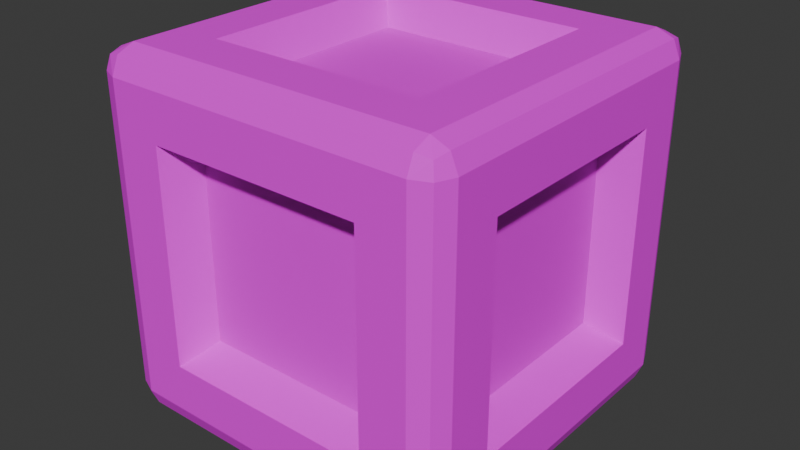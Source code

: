 # Source: Box.blend  (saved by Blender 4.2.66; exported with 4.5.12 LTS)
import bpy
from mathutils import Matrix  # noqa: F401  (used for matrix-valued properties, if any)

bpy.ops.wm.read_factory_settings(use_empty=True)
scene = bpy.context.scene
scene.name = 'Scene'

# ---- images (referenced by path relative to the original .blend; pixels are not part of the script)
import os
ASSET_DIR = os.environ.get("B2B_ASSET_DIR", "")  # directory of the original .blend (textures are referenced by path, not embedded)
HERE = os.path.dirname(os.path.abspath(__file__))  # packed textures are extracted next to this script under _unpacked/

def load_image(name, relpath, width, height, colorspace="sRGB"):
    """Load a texture the original file referenced (path relative to the .blend, or extracted next to this script)."""
    p = next((c for c in (os.path.join(HERE, relpath), os.path.join(ASSET_DIR, relpath)) if relpath and os.path.exists(c)), "")
    if p:
        img = bpy.data.images.load(p, check_existing=True)
        img.name = name
    else:  # same state as the original file: an image datablock whose file is absent (Cycles renders it pink)
        img = bpy.data.images.new(name, width, height)
        img.source = "FILE"
        img.filepath = "//" + (relpath or name)
    img.colorspace_settings.name = colorspace
    return img
img_box = load_image('Box', 'Box.png', 1024, 1024, 'sRGB')

# ---- materials (node trees are filled in below, after node groups)
mat_body = bpy.data.materials.new('Body')

# ---- material node trees
mat_body.use_nodes = True; mat_body.node_tree.nodes.clear()
_N = mat_body.node_tree.nodes; _L = mat_body.node_tree.links
n0 = _N.new('ShaderNodeBsdfPrincipled'); n0.name = 'Principled BSDF'; n0.location = (10, 300)
n1 = _N.new('ShaderNodeOutputMaterial'); n1.name = 'Material Output'; n1.location = (300, 300)
n2 = _N.new('ShaderNodeTexImage'); n2.name = 'Image Texture'; n2.location = (-280, 275)
n2.image = img_box
_L.new(n0.outputs[0], n1.inputs[0])
_L.new(n2.outputs[0], n0.inputs[0])
n1.is_active_output = True

# ---- world
world_world = bpy.data.worlds.new('World'); scene.world = world_world
world_world.use_nodes = True; world_world.node_tree.nodes.clear()
_N = world_world.node_tree.nodes; _L = world_world.node_tree.links
n0 = _N.new('ShaderNodeOutputWorld'); n0.name = 'World Output'; n0.location = (300, 300)
n1 = _N.new('ShaderNodeBackground'); n1.name = 'Background'; n1.location = (10, 300)
n1.inputs[0].default_value = (0.05088, 0.05088, 0.05088, 1.0)
_L.new(n1.outputs[0], n0.inputs[0])
n0.is_active_output = True
world_world.color = (0.05088, 0.05088, 0.05088)
world_world.sun_shadow_jitter_overblur = 0.0

# ---- meshes
me_cube = bpy.data.meshes.new('Cube')
me_cube.from_pydata([(0.9, 0.54, 0.56), (0.9, 0.18, 0.56), (0.9, -0.18, 0.56), (0.9, -0.54, 0.56), (0.9, 0.54, 0.92), (0.9, 0.18, 0.92), (0.9, -0.18, 0.92), (0.9, -0.54, 0.92), (0.9, 0.54, 1.28), (0.9, 0.18, 1.28), (0.9, -0.18, 1.28), (0.9, -0.54, 1.28), (0.9, 0.54, 1.64), (0.9, 0.18, 1.64), (0.9, -0.18, 1.64), (0.9, -0.54, 1.64), (-0.9, -0.54, 0.56), (-0.9, -0.18, 0.56), (-0.9, 0.18, 0.56), (-0.9, 0.54, 0.56), (-0.9, -0.54, 0.92), (-0.9, -0.18, 0.92), (-0.9, 0.18, 0.92), (-0.9, 0.54, 0.92), (-0.9, -0.54, 1.28), (-0.9, -0.18, 1.28), (-0.9, 0.18, 1.28), (-0.9, 0.54, 1.28), (-0.9, -0.54, 1.64), (-0.9, -0.18, 1.64), (-0.9, 0.18, 1.64), (-0.9, 0.54, 1.64), (0.54, -0.9, 0.56), (0.18, -0.9, 0.56), (-0.18, -0.9, 0.56), (-0.54, -0.9, 0.56), (0.54, -0.9, 0.92), (0.18, -0.9, 0.92), (-0.18, -0.9, 0.92), (-0.54, -0.9, 0.92), (0.54, -0.9, 1.28), (0.18, -0.9, 1.28), (-0.18, -0.9, 1.28), (-0.54, -0.9, 1.28), (0.54, -0.9, 1.64), (0.18, -0.9, 1.64), (-0.18, -0.9, 1.64), (-0.54, -0.9, 1.64), (-0.54, 0.9, 0.56), (-0.18, 0.9, 0.56), (0.18, 0.9, 0.56), (0.54, 0.9, 0.56), (-0.54, 0.9, 0.92), (-0.18, 0.9, 0.92), (0.18, 0.9, 0.92), (0.54, 0.9, 0.92), (-0.54, 0.9, 1.28), (-0.18, 0.9, 1.28), (0.18, 0.9, 1.28), (0.54, 0.9, 1.28), (-0.54, 0.9, 1.64), (-0.18, 0.9, 1.64), (0.18, 0.9, 1.64), (0.54, 0.9, 1.64), (-0.54, 0.54, 2.0), (-0.18, 0.54, 2.0), (0.18, 0.54, 2.0), (0.54, 0.54, 2.0), (-0.54, 0.18, 2.0), (-0.18, 0.18, 2.0), (0.18, 0.18, 2.0), (0.54, 0.18, 2.0), (-0.54, -0.18, 2.0), (-0.18, -0.18, 2.0), (0.18, -0.18, 2.0), (0.54, -0.18, 2.0), (-0.54, -0.54, 2.0), (-0.18, -0.54, 2.0), (0.18, -0.54, 2.0), (0.54, -0.54, 2.0), (0.54, 0.54, 0.2), (0.18, 0.54, 0.2), (-0.18, 0.54, 0.2), (-0.54, 0.54, 0.2), (0.54, 0.18, 0.2), (0.18, 0.18, 0.2), (-0.18, 0.18, 0.2), (-0.54, 0.18, 0.2), (0.54, -0.18, 0.2), (0.18, -0.18, 0.2), (-0.18, -0.18, 0.2), (-0.54, -0.18, 0.2), (0.54, -0.54, 0.2), (0.18, -0.54, 0.2), (-0.18, -0.54, 0.2), (-0.54, -0.54, 0.2), (-0.66, -1.1, 0.44), (-0.66, -1.1, 0.88), (-0.66, -1.1, 1.32), (-0.66, -1.1, 1.76), (1.1, -0.66, 0.44), (1.1, -0.66, 0.88), (1.1, -0.66, 1.32), (1.1, -0.66, 1.76), (0.66, 1.1, 0.44), (0.66, 1.1, 0.88), (0.66, 1.1, 1.32), (0.66, 1.1, 1.76), (-1.1, 0.66, 0.44), (-1.1, 0.66, 0.88), (-1.1, 0.66, 1.32), (-1.1, 0.66, 1.76), (1.1, 0.66, 0.44), (1.1, 0.22, 0.44), (1.1, -0.22, 0.44), (1.1, 0.66, 0.88), (1.1, 0.66, 1.32), (1.1, 0.66, 1.76), (1.1, 0.22, 1.76), (1.1, -0.22, 1.76), (-1.1, -0.66, 0.44), (-1.1, -0.22, 0.44), (-1.1, 0.22, 0.44), (-1.1, -0.66, 0.88), (-1.1, -0.66, 1.32), (-1.1, -0.66, 1.76), (-1.1, -0.22, 1.76), (-1.1, 0.22, 1.76), (0.66, 0.66, 2.2), (0.66, 0.22, 2.2), (0.66, -0.22, 2.2), (0.66, -0.66, 2.2), (-0.66, 0.66, 0.0), (-0.66, 0.22, 0.0), (-0.66, -0.22, 0.0), (-0.66, -0.66, 0.0), (0.66, -1.1, 0.44), (0.22, -1.1, 0.44), (-0.22, -1.1, 0.44), (0.66, -1.1, 0.88), (0.66, -1.1, 1.32), (0.66, -1.1, 1.76), (0.22, -1.1, 1.76), (-0.22, -1.1, 1.76), (-0.66, 1.1, 0.44), (-0.22, 1.1, 0.44), (0.22, 1.1, 0.44), (-0.66, 1.1, 0.88), (-0.66, 1.1, 1.32), (-0.66, 1.1, 1.76), (-0.22, 1.1, 1.76), (0.22, 1.1, 1.76), (-0.66, 0.66, 2.2), (-0.22, 0.66, 2.2), (0.22, 0.66, 2.2), (-0.66, 0.22, 2.2), (-0.66, -0.22, 2.2), (-0.66, -0.66, 2.2), (-0.22, -0.66, 2.2), (0.22, -0.66, 2.2), (0.66, 0.66, 0.0), (0.22, 0.66, 0.0), (-0.22, 0.66, 0.0), (0.66, 0.22, 0.0), (0.66, -0.22, 0.0), (0.66, -0.66, 0.0), (0.22, -0.66, 0.0), (-0.22, -0.66, 0.0), (-1.1, -0.66, 0.15), (-0.95, -0.66, 0.0), (-1.056, -0.66, 0.04393), (-0.95, -0.95, 0.0), (-0.95, -1.1, 0.15), (-1.1, -0.95, 0.15), (-0.95, -1.056, 0.04393), (-1.037, -1.037, 0.0634), (-1.056, -1.056, 0.15), (-1.056, -0.95, 0.04393), (-1.1, -0.95, 1.76), (-0.95, -1.1, 1.76), (-1.056, -1.056, 1.76), (-1.1, -0.95, 2.05), (-0.95, -1.1, 2.05), (-0.95, -0.95, 2.2), (-1.056, -1.056, 2.05), (-1.037, -1.037, 2.137), (-0.95, -1.056, 2.156), (-1.056, -0.95, 2.156), (-1.1, 0.66, 2.05), (-0.95, 0.66, 2.2), (-1.056, 0.66, 2.156), (-0.95, 0.95, 2.2), (-0.95, 1.1, 2.05), (-1.1, 0.95, 2.05), (-0.95, 1.056, 2.156), (-1.037, 1.037, 2.137), (-1.056, 1.056, 2.05), (-1.056, 0.95, 2.156), (-1.1, 0.95, 0.44), (-0.95, 1.1, 0.44), (-1.056, 1.056, 0.44), (-1.1, 0.95, 0.15), (-0.95, 1.1, 0.15), (-0.95, 0.95, 0.0), (-1.056, 1.056, 0.15), (-1.037, 1.037, 0.0634), (-0.95, 1.056, 0.04393), (-1.056, 0.95, 0.04393), (-0.66, 1.1, 0.15), (-0.66, 0.95, 0.0), (-0.66, 1.056, 0.04393), (0.66, 1.1, 2.05), (0.66, 0.95, 2.2), (0.66, 1.056, 2.156), (0.95, 0.95, 2.2), (1.1, 0.95, 2.05), (0.95, 1.1, 2.05), (1.056, 0.95, 2.156), (1.037, 1.037, 2.137), (1.056, 1.056, 2.05), (0.95, 1.056, 2.156), (0.95, 1.1, 0.44), (1.1, 0.95, 0.44), (1.056, 1.056, 0.44), (0.95, 1.1, 0.15), (1.1, 0.95, 0.15), (0.95, 0.95, 0.0), (1.056, 1.056, 0.15), (1.037, 1.037, 0.0634), (1.056, 0.95, 0.04393), (0.95, 1.056, 0.04393), (1.1, 0.66, 0.15), (0.95, 0.66, 0.0), (1.056, 0.66, 0.04393), (1.1, -0.66, 2.05), (0.95, -0.66, 2.2), (1.056, -0.66, 2.156), (0.95, -0.95, 2.2), (0.95, -1.1, 2.05), (1.1, -0.95, 2.05), (0.95, -1.056, 2.156), (1.037, -1.037, 2.137), (1.056, -1.056, 2.05), (1.056, -0.95, 2.156), (1.1, -0.95, 0.44), (0.95, -1.1, 0.44), (1.056, -1.056, 0.44), (1.1, -0.95, 0.15), (0.95, -1.1, 0.15), (0.95, -0.95, 0.0), (1.056, -1.056, 0.15), (1.037, -1.037, 0.0634), (0.95, -1.056, 0.04393), (1.056, -0.95, 0.04393), (0.66, -1.1, 0.15), (0.66, -0.95, 0.0), (0.66, -1.056, 0.04393), (-0.66, -1.1, 2.05), (-0.66, -0.95, 2.2), (-0.66, -1.056, 2.156), (-0.95, -1.1, 0.44), (-1.1, -0.95, 0.44), (-1.056, -1.056, 0.44), (-0.95, -1.1, 0.88), (-1.1, -0.95, 0.88), (-1.056, -1.056, 0.88), (-0.95, -1.1, 1.32), (-1.1, -0.95, 1.32), (-1.056, -1.056, 1.32), (-0.95, 1.1, 1.76), (-1.1, 0.95, 1.76), (-1.056, 1.056, 1.76), (-0.95, 1.1, 1.32), (-1.1, 0.95, 1.32), (-1.056, 1.056, 1.32), (-0.95, 1.1, 0.88), (-1.1, 0.95, 0.88), (-1.056, 1.056, 0.88), (1.1, 0.95, 1.76), (0.95, 1.1, 1.76), (1.056, 1.056, 1.76), (1.1, 0.95, 1.32), (0.95, 1.1, 1.32), (1.056, 1.056, 1.32), (1.1, 0.95, 0.88), (0.95, 1.1, 0.88), (1.056, 1.056, 0.88), (0.95, -1.1, 1.76), (1.1, -0.95, 1.76), (1.056, -1.056, 1.76), (0.95, -1.1, 1.32), (1.1, -0.95, 1.32), (1.056, -1.056, 1.32), (0.95, -1.1, 0.88), (1.1, -0.95, 0.88), (1.056, -1.056, 0.88), (-0.95, 0.66, 0.0), (-1.1, 0.66, 0.15), (-1.056, 0.66, 0.04393), (-0.95, 0.22, 0.0), (-1.1, 0.22, 0.15), (-1.056, 0.22, 0.04393), (-0.95, -0.22, 0.0), (-1.1, -0.22, 0.15), (-1.056, -0.22, 0.04393), (-0.95, -0.66, 2.2), (-1.1, -0.66, 2.05), (-1.056, -0.66, 2.156), (-0.95, -0.22, 2.2), (-1.1, -0.22, 2.05), (-1.056, -0.22, 2.156), (-0.95, 0.22, 2.2), (-1.1, 0.22, 2.05), (-1.056, 0.22, 2.156), (0.95, -0.66, 0.0), (1.1, -0.66, 0.15), (1.056, -0.66, 0.04393), (0.95, -0.22, 0.0), (1.1, -0.22, 0.15), (1.056, -0.22, 0.04393), (0.95, 0.22, 0.0), (1.1, 0.22, 0.15), (1.056, 0.22, 0.04393), (0.95, 0.66, 2.2), (1.1, 0.66, 2.05), (1.056, 0.66, 2.156), (0.95, 0.22, 2.2), (1.1, 0.22, 2.05), (1.056, 0.22, 2.156), (0.95, -0.22, 2.2), (1.1, -0.22, 2.05), (1.056, -0.22, 2.156), (0.66, 0.95, 0.0), (0.66, 1.1, 0.15), (0.66, 1.056, 0.04393), (0.22, 0.95, 0.0), (0.22, 1.1, 0.15), (0.22, 1.056, 0.04393), (-0.22, 0.95, 0.0), (-0.22, 1.1, 0.15), (-0.22, 1.056, 0.04393), (-0.66, 0.95, 2.2), (-0.66, 1.1, 2.05), (-0.66, 1.056, 2.156), (-0.22, 0.95, 2.2), (-0.22, 1.1, 2.05), (-0.22, 1.056, 2.156), (0.22, 0.95, 2.2), (0.22, 1.1, 2.05), (0.22, 1.056, 2.156), (-0.66, -0.95, 0.0), (-0.66, -1.1, 0.15), (-0.66, -1.056, 0.04393), (-0.22, -0.95, 0.0), (-0.22, -1.1, 0.15), (-0.22, -1.056, 0.04393), (0.22, -0.95, 0.0), (0.22, -1.1, 0.15), (0.22, -1.056, 0.04393), (0.66, -0.95, 2.2), (0.66, -1.1, 2.05), (0.66, -1.056, 2.156), (0.22, -0.95, 2.2), (0.22, -1.1, 2.05), (0.22, -1.056, 2.156), (-0.22, -0.95, 2.2), (-0.22, -1.1, 2.05), (-0.22, -1.056, 2.156)], [], [(24, 28, 29, 25), (25, 29, 30, 26), (26, 30, 31, 27), (20, 24, 25, 21), (21, 25, 26, 22), (22, 26, 27, 23), (36, 32, 136, 139), (16, 20, 21, 17), (17, 21, 22, 18), (18, 22, 23, 19), (47, 46, 143, 99), (92, 88, 164, 165), (28, 24, 124, 125), (39, 43, 98, 97), (46, 45, 142, 143), (8, 12, 13, 9), (9, 13, 14, 10), (10, 14, 15, 11), (31, 30, 127, 111), (4, 8, 9, 5), (5, 9, 10, 6), (6, 10, 11, 7), (45, 44, 141, 142), (0, 4, 5, 1), (1, 5, 6, 2), (2, 6, 7, 3), (30, 29, 126, 127), (4, 0, 112, 115), (68, 64, 152, 155), (2, 3, 100, 114), (91, 95, 135, 134), (29, 28, 125, 126), (7, 11, 102, 101), (40, 36, 139, 140), (1, 2, 114, 113), (95, 94, 167, 135), (43, 47, 99, 98), (0, 1, 113, 112), (94, 93, 166, 167), (67, 71, 129, 128), (66, 67, 128, 154), (93, 92, 165, 166), (8, 4, 115, 116), (72, 68, 155, 156), (65, 66, 154, 153), (11, 15, 103, 102), (44, 40, 140, 141), (91, 90, 94, 95), (90, 89, 93, 94), (89, 88, 92, 93), (64, 65, 153, 152), (87, 86, 90, 91), (86, 85, 89, 90), (85, 84, 88, 89), (71, 75, 130, 129), (83, 82, 86, 87), (82, 81, 85, 86), (81, 80, 84, 85), (63, 62, 151, 107), (12, 8, 116, 117), (76, 72, 156, 157), (62, 61, 150, 151), (34, 35, 96, 138), (75, 74, 78, 79), (74, 73, 77, 78), (73, 72, 76, 77), (61, 60, 149, 150), (71, 70, 74, 75), (70, 69, 73, 74), (69, 68, 72, 73), (51, 55, 105, 104), (67, 66, 70, 71), (66, 65, 69, 70), (65, 64, 68, 69), (33, 34, 138, 137), (18, 19, 108, 122), (75, 79, 131, 130), (32, 33, 137, 136), (17, 18, 122, 121), (56, 60, 61, 57), (57, 61, 62, 58), (58, 62, 63, 59), (16, 17, 121, 120), (52, 56, 57, 53), (53, 57, 58, 54), (54, 58, 59, 55), (19, 23, 109, 108), (48, 52, 53, 49), (49, 53, 54, 50), (50, 54, 55, 51), (52, 48, 144, 147), (82, 83, 132, 162), (55, 59, 106, 105), (81, 82, 162, 161), (15, 14, 119, 103), (40, 44, 45, 41), (41, 45, 46, 42), (42, 46, 47, 43), (80, 81, 161, 160), (36, 40, 41, 37), (37, 41, 42, 38), (38, 42, 43, 39), (14, 13, 118, 119), (32, 36, 37, 33), (33, 37, 38, 34), (34, 38, 39, 35), (20, 16, 120, 123), (84, 80, 160, 163), (13, 12, 117, 118), (23, 27, 110, 109), (56, 52, 147, 148), (79, 78, 159, 131), (59, 63, 107, 106), (78, 77, 158, 159), (83, 87, 133, 132), (50, 51, 104, 146), (77, 76, 157, 158), (24, 20, 123, 124), (88, 84, 163, 164), (35, 39, 97, 96), (49, 50, 146, 145), (27, 31, 111, 110), (60, 56, 148, 149), (48, 49, 145, 144), (87, 91, 134, 133), (3, 7, 101, 100), (152, 189, 311, 155), (212, 347, 154, 128), (329, 130, 131, 235), (267, 178, 125, 124), (166, 165, 255, 356), (341, 191, 189, 152), (178, 181, 306, 125), (264, 267, 124, 123), (272, 269, 149, 148), (99, 257, 182, 179), (245, 293, 139, 136), (165, 314, 249, 255), (296, 132, 133, 299), (293, 290, 140, 139), (222, 284, 115, 112), (332, 226, 232, 160), (290, 287, 141, 140), (284, 281, 116, 115), (199, 275, 147, 144), (203, 209, 132, 296), (281, 278, 117, 116), (275, 272, 148, 147), (157, 305, 183, 258), (97, 98, 266, 263), (96, 97, 263, 260), (302, 134, 135, 169), (351, 96, 260, 172), (125, 306, 309, 126), (299, 133, 134, 302), (106, 107, 279, 282), (105, 106, 282, 285), (104, 105, 285, 221), (333, 104, 221, 224), (235, 131, 359, 237), (323, 128, 129, 326), (163, 320, 317, 164), (111, 188, 193, 270), (127, 312, 188, 111), (164, 317, 314, 165), (126, 309, 312, 127), (160, 232, 320, 163), (231, 112, 113, 321), (321, 113, 114, 318), (318, 114, 100, 315), (225, 222, 112, 231), (326, 129, 130, 329), (336, 146, 104, 333), (103, 234, 239, 288), (98, 99, 179, 266), (156, 308, 305, 157), (155, 311, 308, 156), (269, 192, 342, 149), (168, 120, 121, 303), (303, 121, 122, 300), (300, 122, 108, 297), (208, 144, 145, 339), (214, 212, 128, 323), (149, 342, 345, 150), (339, 145, 146, 336), (287, 238, 360, 141), (118, 327, 330, 119), (117, 324, 327, 118), (151, 348, 211, 107), (278, 215, 324, 117), (135, 167, 353, 350), (150, 345, 348, 151), (110, 111, 270, 273), (109, 110, 273, 276), (108, 109, 276, 198), (297, 108, 198, 201), (209, 338, 162, 132), (338, 335, 161, 162), (335, 332, 160, 161), (102, 103, 288, 291), (101, 102, 291, 294), (100, 101, 294, 244), (315, 100, 244, 247), (143, 366, 257, 99), (141, 360, 363, 142), (167, 166, 356, 353), (119, 330, 234, 103), (142, 363, 366, 143), (261, 264, 123, 120), (173, 261, 120, 168), (354, 138, 96, 351), (357, 137, 138, 354), (254, 136, 137, 357), (248, 245, 136, 254), (131, 159, 362, 359), (159, 158, 365, 362), (158, 157, 258, 365), (202, 199, 144, 208), (344, 341, 152, 153), (347, 344, 153, 154), (107, 211, 216, 279), (171, 174, 175, 177), (172, 176, 175, 174), (173, 177, 175, 176), (181, 184, 185, 187), (182, 186, 185, 184), (183, 187, 185, 186), (191, 194, 195, 197), (192, 196, 195, 194), (193, 197, 195, 196), (201, 204, 205, 207), (202, 206, 205, 204), (203, 207, 205, 206), (214, 217, 218, 220), (215, 219, 218, 217), (216, 220, 218, 219), (224, 227, 228, 230), (225, 229, 228, 227), (226, 230, 228, 229), (237, 240, 241, 243), (238, 242, 241, 240), (239, 243, 241, 242), (247, 250, 251, 253), (248, 252, 251, 250), (249, 253, 251, 252), (169, 171, 177, 170), (170, 177, 173, 168), (179, 182, 184, 180), (180, 184, 181, 178), (189, 191, 197, 190), (190, 197, 193, 188), (199, 202, 204, 200), (200, 204, 201, 198), (209, 203, 206, 210), (210, 206, 202, 208), (212, 214, 220, 213), (213, 220, 216, 211), (222, 225, 227, 223), (223, 227, 224, 221), (232, 226, 229, 233), (233, 229, 225, 231), (235, 237, 243, 236), (236, 243, 239, 234), (245, 248, 250, 246), (246, 250, 247, 244), (255, 249, 252, 256), (256, 252, 248, 254), (258, 183, 186, 259), (259, 186, 182, 257), (172, 260, 262, 176), (176, 262, 261, 173), (260, 263, 265, 262), (262, 265, 264, 261), (263, 266, 268, 265), (265, 268, 267, 264), (266, 179, 180, 268), (268, 180, 178, 267), (192, 269, 271, 196), (196, 271, 270, 193), (269, 272, 274, 271), (271, 274, 273, 270), (272, 275, 277, 274), (274, 277, 276, 273), (275, 199, 200, 277), (277, 200, 198, 276), (215, 278, 280, 219), (219, 280, 279, 216), (278, 281, 283, 280), (280, 283, 282, 279), (281, 284, 286, 283), (283, 286, 285, 282), (284, 222, 223, 286), (286, 223, 221, 285), (238, 287, 289, 242), (242, 289, 288, 239), (287, 290, 292, 289), (289, 292, 291, 288), (290, 293, 295, 292), (292, 295, 294, 291), (293, 245, 246, 295), (295, 246, 244, 294), (203, 296, 298, 207), (207, 298, 297, 201), (296, 299, 301, 298), (298, 301, 300, 297), (299, 302, 304, 301), (301, 304, 303, 300), (302, 169, 170, 304), (304, 170, 168, 303), (183, 305, 307, 187), (187, 307, 306, 181), (305, 308, 310, 307), (307, 310, 309, 306), (308, 311, 313, 310), (310, 313, 312, 309), (311, 189, 190, 313), (313, 190, 188, 312), (249, 314, 316, 253), (253, 316, 315, 247), (314, 317, 319, 316), (316, 319, 318, 315), (317, 320, 322, 319), (319, 322, 321, 318), (320, 232, 233, 322), (322, 233, 231, 321), (214, 323, 325, 217), (217, 325, 324, 215), (323, 326, 328, 325), (325, 328, 327, 324), (326, 329, 331, 328), (328, 331, 330, 327), (329, 235, 236, 331), (331, 236, 234, 330), (226, 332, 334, 230), (230, 334, 333, 224), (332, 335, 337, 334), (334, 337, 336, 333), (335, 338, 340, 337), (337, 340, 339, 336), (338, 209, 210, 340), (340, 210, 208, 339), (191, 341, 343, 194), (194, 343, 342, 192), (341, 344, 346, 343), (343, 346, 345, 342), (344, 347, 349, 346), (346, 349, 348, 345), (347, 212, 213, 349), (349, 213, 211, 348), (171, 350, 352, 174), (174, 352, 351, 172), (350, 353, 355, 352), (352, 355, 354, 351), (353, 356, 358, 355), (355, 358, 357, 354), (356, 255, 256, 358), (358, 256, 254, 357), (237, 359, 361, 240), (240, 361, 360, 238), (359, 362, 364, 361), (361, 364, 363, 360), (362, 365, 367, 364), (364, 367, 366, 363), (365, 258, 259, 367), (367, 259, 257, 366), (169, 135, 350, 171)])
_uv = me_cube.uv_layers.new(name='UVMap')
_uv.uv.foreach_set('vector', [0.525, 0.05, 0.575, 0.05, 0.575, 0.1, 0.525, 0.1, 0.525, 0.1, 0.575, 0.1, 0.575, 0.15, 0.525, 0.15, 0.525, 0.15, 0.575, 0.15, 0.575, 0.2, 0.525, 0.2, 0.475, 0.05, 0.525, 0.05, 0.525, 0.1, 0.475, 0.1, 0.475, 0.1, 0.525, 0.1, 0.525, 0.15, 0.475, 0.15, 0.475, 0.15, 0.525, 0.15, 0.525, 0.2, 0.475, 0.2, 0.475, 0.8, 0.425, 0.8, 0.425, 0.8, 0.475, 0.8, 0.425, 0.05, 0.475, 0.05, 0.475, 0.1, 0.425, 0.1, 0.425, 0.1, 0.475, 0.1, 0.475, 0.15, 0.425, 0.15, 0.425, 0.15, 0.475, 0.15, 0.475, 0.2, 0.425, 0.2, 0.575, 0.95, 0.575, 0.9, 0.575, 0.9, 0.575, 0.95, 0.325, 0.7, 0.325, 0.65, 0.325, 0.65, 0.325, 0.7, 0.575, 0.05, 0.525, 0.05, 0.525, 0.05, 0.575, 0.05, 0.475, 0.95, 0.525, 0.95, 0.525, 0.95, 0.475, 0.95, 0.575, 0.9, 0.575, 0.85, 0.575, 0.85, 0.575, 0.9, 0.525, 0.55, 0.575, 0.55, 0.575, 0.6, 0.525, 0.6, 0.525, 0.6, 0.575, 0.6, 0.575, 0.65, 0.525, 0.65, 0.525, 0.65, 0.575, 0.65, 0.575, 0.7, 0.525, 0.7, 0.575, 0.2, 0.575, 0.15, 0.575, 0.15, 0.575, 0.2, 0.475, 0.55, 0.525, 0.55, 0.525, 0.6, 0.475, 0.6, 0.475, 0.6, 0.525, 0.6, 0.525, 0.65, 0.475, 0.65, 0.475, 0.65, 0.525, 0.65, 0.525, 0.7, 0.475, 0.7, 0.575, 0.85, 0.575, 0.8, 0.575, 0.8, 0.575, 0.85, 0.425, 0.55, 0.475, 0.55, 0.475, 0.6, 0.425, 0.6, 0.425, 0.6, 0.475, 0.6, 0.475, 0.65, 0.425, 0.65, 0.425, 0.65, 0.475, 0.65, 0.475, 0.7, 0.425, 0.7, 0.575, 0.15, 0.575, 0.1, 0.575, 0.1, 0.575, 0.15, 0.475, 0.55, 0.425, 0.55, 0.425, 0.55, 0.475, 0.55, 0.825, 0.6, 0.825, 0.55, 0.825, 0.55, 0.825, 0.6, 0.425, 0.65, 0.425, 0.7, 0.425, 0.7, 0.425, 0.65, 0.175, 0.65, 0.175, 0.7, 0.175, 0.7, 0.175, 0.65, 0.575, 0.1, 0.575, 0.05, 0.575, 0.05, 0.575, 0.1, 0.475, 0.7, 0.525, 0.7, 0.525, 0.7, 0.475, 0.7, 0.525, 0.8, 0.475, 0.8, 0.475, 0.8, 0.525, 0.8, 0.425, 0.6, 0.425, 0.65, 0.425, 0.65, 0.425, 0.6, 0.175, 0.7, 0.225, 0.7, 0.225, 0.7, 0.175, 0.7, 0.525, 0.95, 0.575, 0.95, 0.575, 0.95, 0.525, 0.95, 0.425, 0.55, 0.425, 0.6, 0.425, 0.6, 0.425, 0.55, 0.225, 0.7, 0.275, 0.7, 0.275, 0.7, 0.225, 0.7, 0.675, 0.55, 0.675, 0.6, 0.675, 0.6, 0.675, 0.55, 0.725, 0.55, 0.675, 0.55, 0.675, 0.55, 0.725, 0.55, 0.275, 0.7, 0.325, 0.7, 0.325, 0.7, 0.275, 0.7, 0.525, 0.55, 0.475, 0.55, 0.475, 0.55, 0.525, 0.55, 0.825, 0.65, 0.825, 0.6, 0.825, 0.6, 0.825, 0.65, 0.775, 0.55, 0.725, 0.55, 0.725, 0.55, 0.775, 0.55, 0.525, 0.7, 0.575, 0.7, 0.575, 0.7, 0.525, 0.7, 0.575, 0.8, 0.525, 0.8, 0.525, 0.8, 0.575, 0.8, 0.175, 0.65, 0.225, 0.65, 0.225, 0.7, 0.175, 0.7, 0.225, 0.65, 0.275, 0.65, 0.275, 0.7, 0.225, 0.7, 0.275, 0.65, 0.325, 0.65, 0.325, 0.7, 0.275, 0.7, 0.825, 0.55, 0.775, 0.55, 0.775, 0.55, 0.825, 0.55, 0.175, 0.6, 0.225, 0.6, 0.225, 0.65, 0.175, 0.65, 0.225, 0.6, 0.275, 0.6, 0.275, 0.65, 0.225, 0.65, 0.275, 0.6, 0.325, 0.6, 0.325, 0.65, 0.275, 0.65, 0.675, 0.6, 0.675, 0.65, 0.675, 0.65, 0.675, 0.6, 0.175, 0.55, 0.225, 0.55, 0.225, 0.6, 0.175, 0.6, 0.225, 0.55, 0.275, 0.55, 0.275, 0.6, 0.225, 0.6, 0.275, 0.55, 0.325, 0.55, 0.325, 0.6, 0.275, 0.6, 0.575, 0.45, 0.575, 0.4, 0.575, 0.4, 0.575, 0.45, 0.575, 0.55, 0.525, 0.55, 0.525, 0.55, 0.575, 0.55, 0.825, 0.7, 0.825, 0.65, 0.825, 0.65, 0.825, 0.7, 0.575, 0.4, 0.575, 0.35, 0.575, 0.35, 0.575, 0.4, 0.425, 0.9, 0.425, 0.95, 0.425, 0.95, 0.425, 0.9, 0.675, 0.65, 0.725, 0.65, 0.725, 0.7, 0.675, 0.7, 0.725, 0.65, 0.775, 0.65, 0.775, 0.7, 0.725, 0.7, 0.775, 0.65, 0.825, 0.65, 0.825, 0.7, 0.775, 0.7, 0.575, 0.35, 0.575, 0.3, 0.575, 0.3, 0.575, 0.35, 0.675, 0.6, 0.725, 0.6, 0.725, 0.65, 0.675, 0.65, 0.725, 0.6, 0.775, 0.6, 0.775, 0.65, 0.725, 0.65, 0.775, 0.6, 0.825, 0.6, 0.825, 0.65, 0.775, 0.65, 0.425, 0.45, 0.475, 0.45, 0.475, 0.45, 0.425, 0.45, 0.675, 0.55, 0.725, 0.55, 0.725, 0.6, 0.675, 0.6, 0.725, 0.55, 0.775, 0.55, 0.775, 0.6, 0.725, 0.6, 0.775, 0.55, 0.825, 0.55, 0.825, 0.6, 0.775, 0.6, 0.425, 0.85, 0.425, 0.9, 0.425, 0.9, 0.425, 0.85, 0.425, 0.15, 0.425, 0.2, 0.425, 0.2, 0.425, 0.15, 0.675, 0.65, 0.675, 0.7, 0.675, 0.7, 0.675, 0.65, 0.425, 0.8, 0.425, 0.85, 0.425, 0.85, 0.425, 0.8, 0.425, 0.1, 0.425, 0.15, 0.425, 0.15, 0.425, 0.1, 0.525, 0.3, 0.575, 0.3, 0.575, 0.35, 0.525, 0.35, 0.525, 0.35, 0.575, 0.35, 0.575, 0.4, 0.525, 0.4, 0.525, 0.4, 0.575, 0.4, 0.575, 0.45, 0.525, 0.45, 0.425, 0.05, 0.425, 0.1, 0.425, 0.1, 0.425, 0.05, 0.475, 0.3, 0.525, 0.3, 0.525, 0.35, 0.475, 0.35, 0.475, 0.35, 0.525, 0.35, 0.525, 0.4, 0.475, 0.4, 0.475, 0.4, 0.525, 0.4, 0.525, 0.45, 0.475, 0.45, 0.425, 0.2, 0.475, 0.2, 0.475, 0.2, 0.425, 0.2, 0.425, 0.3, 0.475, 0.3, 0.475, 0.35, 0.425, 0.35, 0.425, 0.35, 0.475, 0.35, 0.475, 0.4, 0.425, 0.4, 0.425, 0.4, 0.475, 0.4, 0.475, 0.45, 0.425, 0.45, 0.475, 0.3, 0.425, 0.3, 0.425, 0.3, 0.475, 0.3, 0.225, 0.55, 0.175, 0.55, 0.175, 0.55, 0.225, 0.55, 0.475, 0.45, 0.525, 0.45, 0.525, 0.45, 0.475, 0.45, 0.275, 0.55, 0.225, 0.55, 0.225, 0.55, 0.275, 0.55, 0.575, 0.7, 0.575, 0.65, 0.575, 0.65, 0.575, 0.7, 0.525, 0.8, 0.575, 0.8, 0.575, 0.85, 0.525, 0.85, 0.525, 0.85, 0.575, 0.85, 0.575, 0.9, 0.525, 0.9, 0.525, 0.9, 0.575, 0.9, 0.575, 0.95, 0.525, 0.95, 0.325, 0.55, 0.275, 0.55, 0.275, 0.55, 0.325, 0.55, 0.475, 0.8, 0.525, 0.8, 0.525, 0.85, 0.475, 0.85, 0.475, 0.85, 0.525, 0.85, 0.525, 0.9, 0.475, 0.9, 0.475, 0.9, 0.525, 0.9, 0.525, 0.95, 0.475, 0.95, 0.575, 0.65, 0.575, 0.6, 0.575, 0.6, 0.575, 0.65, 0.425, 0.8, 0.475, 0.8, 0.475, 0.85, 0.425, 0.85, 0.425, 0.85, 0.475, 0.85, 0.475, 0.9, 0.425, 0.9, 0.425, 0.9, 0.475, 0.9, 0.475, 0.95, 0.425, 0.95, 0.475, 0.05, 0.425, 0.05, 0.425, 0.05, 0.475, 0.05, 0.325, 0.6, 0.325, 0.55, 0.325, 0.55, 0.325, 0.6, 0.575, 0.6, 0.575, 0.55, 0.575, 0.55, 0.575, 0.6, 0.475, 0.2, 0.525, 0.2, 0.525, 0.2, 0.475, 0.2, 0.525, 0.3, 0.475, 0.3, 0.475, 0.3, 0.525, 0.3, 0.675, 0.7, 0.725, 0.7, 0.725, 0.7, 0.675, 0.7, 0.525, 0.45, 0.575, 0.45, 0.575, 0.45, 0.525, 0.45, 0.725, 0.7, 0.775, 0.7, 0.775, 0.7, 0.725, 0.7, 0.175, 0.55, 0.175, 0.6, 0.175, 0.6, 0.175, 0.55, 0.425, 0.4, 0.425, 0.45, 0.425, 0.45, 0.425, 0.4, 0.775, 0.7, 0.825, 0.7, 0.825, 0.7, 0.775, 0.7, 0.525, 0.05, 0.475, 0.05, 0.475, 0.05, 0.525, 0.05, 0.325, 0.65, 0.325, 0.6, 0.325, 0.6, 0.325, 0.65, 0.425, 0.95, 0.475, 0.95, 0.475, 0.95, 0.425, 0.95, 0.425, 0.35, 0.425, 0.4, 0.425, 0.4, 0.425, 0.35, 0.525, 0.2, 0.575, 0.2, 0.575, 0.2, 0.525, 0.2, 0.575, 0.3, 0.525, 0.3, 0.525, 0.3, 0.575, 0.3, 0.425, 0.3, 0.425, 0.35, 0.425, 0.35, 0.425, 0.3, 0.175, 0.6, 0.175, 0.65, 0.175, 0.65, 0.175, 0.6, 0.425, 0.7, 0.475, 0.7, 0.475, 0.7, 0.425, 0.7, 0.825, 0.55, 0.858, 0.55, 0.858, 0.6, 0.825, 0.6, 0.675, 0.517, 0.725, 0.517, 0.725, 0.55, 0.675, 0.55, 0.642, 0.65, 0.675, 0.65, 0.675, 0.7, 0.642, 0.7, 0.525, 0.01705, 0.575, 0.01705, 0.575, 0.05, 0.525, 0.05, 0.275, 0.7, 0.325, 0.7, 0.325, 0.733, 0.275, 0.733, 0.825, 0.517, 0.858, 0.517, 0.858, 0.55, 0.825, 0.55, 0.575, 0.01705, 0.608, 0.01705, 0.608, 0.05, 0.575, 0.05, 0.475, 0.01705, 0.525, 0.01705, 0.525, 0.05, 0.475, 0.05, 0.525, 0.267, 0.575, 0.267, 0.575, 0.3, 0.525, 0.3, 0.575, 0.95, 0.608, 0.95, 0.608, 0.983, 0.575, 0.983, 0.425, 0.767, 0.475, 0.767, 0.475, 0.8, 0.425, 0.8, 0.325, 0.7, 0.358, 0.7, 0.358, 0.733, 0.325, 0.733, 0.142, 0.55, 0.175, 0.55, 0.175, 0.6, 0.142, 0.6, 0.475, 0.767, 0.525, 0.767, 0.525, 0.8, 0.475, 0.8, 0.425, 0.517, 0.475, 0.517, 0.475, 0.55, 0.425, 0.55, 0.325, 0.517, 0.358, 0.517, 0.358, 0.55, 0.325, 0.55, 0.525, 0.767, 0.575, 0.767, 0.575, 0.8, 0.525, 0.8, 0.475, 0.517, 0.525, 0.517, 0.525, 0.55, 0.475, 0.55, 0.425, 0.267, 0.475, 0.267, 0.475, 0.3, 0.425, 0.3, 0.142, 0.517, 0.175, 0.517, 0.175, 0.55, 0.142, 0.55, 0.525, 0.517, 0.575, 0.517, 0.575, 0.55, 0.525, 0.55, 0.475, 0.267, 0.525, 0.267, 0.525, 0.3, 0.475, 0.3, 0.825, 0.7, 0.858, 0.7, 0.858, 0.733, 0.825, 0.733, 0.475, 0.95, 0.525, 0.95, 0.525, 0.983, 0.475, 0.983, 0.425, 0.95, 0.475, 0.95, 0.475, 0.983, 0.425, 0.983, 0.142, 0.65, 0.175, 0.65, 0.175, 0.7, 0.142, 0.7, 0.392, 0.95, 0.425, 0.95, 0.425, 0.983, 0.392, 0.983, 0.575, 0.05, 0.608, 0.05, 0.608, 0.1, 0.575, 0.1, 0.142, 0.6, 0.175, 0.6, 0.175, 0.65, 0.142, 0.65, 0.525, 0.45, 0.575, 0.45, 0.575, 0.483, 0.525, 0.483, 0.475, 0.45, 0.525, 0.45, 0.525, 0.483, 0.475, 0.483, 0.425, 0.45, 0.475, 0.45, 0.475, 0.483, 0.425, 0.483, 0.392, 0.45, 0.425, 0.45, 0.425, 0.483, 0.392, 0.483, 0.642, 0.7, 0.675, 0.7, 0.675, 0.733, 0.642, 0.733, 0.642, 0.55, 0.675, 0.55, 0.675, 0.6, 0.642, 0.6, 0.325, 0.6, 0.358, 0.6, 0.358, 0.65, 0.325, 0.65, 0.575, 0.2, 0.608, 0.2, 0.608, 0.233, 0.575, 0.233, 0.575, 0.15, 0.608, 0.15, 0.608, 0.2, 0.575, 0.2, 0.325, 0.65, 0.358, 0.65, 0.358, 0.7, 0.325, 0.7, 0.575, 0.1, 0.608, 0.1, 0.608, 0.15, 0.575, 0.15, 0.325, 0.55, 0.358, 0.55, 0.358, 0.6, 0.325, 0.6, 0.392, 0.55, 0.425, 0.55, 0.425, 0.6, 0.392, 0.6, 0.392, 0.6, 0.425, 0.6, 0.425, 0.65, 0.392, 0.65, 0.392, 0.65, 0.425, 0.65, 0.425, 0.7, 0.392, 0.7, 0.392, 0.517, 0.425, 0.517, 0.425, 0.55, 0.392, 0.55, 0.642, 0.6, 0.675, 0.6, 0.675, 0.65, 0.642, 0.65, 0.392, 0.4, 0.425, 0.4, 0.425, 0.45, 0.392, 0.45, 0.575, 0.7, 0.608, 0.7, 0.608, 0.733, 0.575, 0.733, 0.525, 0.95, 0.575, 0.95, 0.575, 0.983, 0.525, 0.983, 0.825, 0.65, 0.858, 0.65, 0.858, 0.7, 0.825, 0.7, 0.825, 0.6, 0.858, 0.6, 0.858, 0.65, 0.825, 0.65, 0.575, 0.267, 0.608, 0.267, 0.608, 0.3, 0.575, 0.3, 0.392, 0.05, 0.425, 0.05, 0.425, 0.1, 0.392, 0.1, 0.392, 0.1, 0.425, 0.1, 0.425, 0.15, 0.392, 0.15, 0.392, 0.15, 0.425, 0.15, 0.425, 0.2, 0.392, 0.2, 0.392, 0.3, 0.425, 0.3, 0.425, 0.35, 0.392, 0.35, 0.642, 0.517, 0.675, 0.517, 0.675, 0.55, 0.642, 0.55, 0.575, 0.3, 0.608, 0.3, 0.608, 0.35, 0.575, 0.35, 0.392, 0.35, 0.425, 0.35, 0.425, 0.4, 0.392, 0.4, 0.575, 0.767, 0.608, 0.767, 0.608, 0.8, 0.575, 0.8, 0.575, 0.6, 0.608, 0.6, 0.608, 0.65, 0.575, 0.65, 0.575, 0.55, 0.608, 0.55, 0.608, 0.6, 0.575, 0.6, 0.575, 0.4, 0.608, 0.4, 0.608, 0.45, 0.575, 0.45, 0.575, 0.517, 0.608, 0.517, 0.608, 0.55, 0.575, 0.55, 0.175, 0.7, 0.225, 0.7, 0.225, 0.733, 0.175, 0.733, 0.575, 0.35, 0.608, 0.35, 0.608, 0.4, 0.575, 0.4, 0.525, 0.2, 0.575, 0.2, 0.575, 0.233, 0.525, 0.233, 0.475, 0.2, 0.525, 0.2, 0.525, 0.233, 0.475, 0.233, 0.425, 0.2, 0.475, 0.2, 0.475, 0.233, 0.425, 0.233, 0.392, 0.2, 0.425, 0.2, 0.425, 0.233, 0.392, 0.233, 0.175, 0.517, 0.225, 0.517, 0.225, 0.55, 0.175, 0.55, 0.225, 0.517, 0.275, 0.517, 0.275, 0.55, 0.225, 0.55, 0.275, 0.517, 0.325, 0.517, 0.325, 0.55, 0.275, 0.55, 0.525, 0.7, 0.575, 0.7, 0.575, 0.733, 0.525, 0.733, 0.475, 0.7, 0.525, 0.7, 0.525, 0.733, 0.475, 0.733, 0.425, 0.7, 0.475, 0.7, 0.475, 0.733, 0.425, 0.733, 0.392, 0.7, 0.425, 0.7, 0.425, 0.733, 0.392, 0.733, 0.575, 0.9, 0.608, 0.9, 0.608, 0.95, 0.575, 0.95, 0.575, 0.8, 0.608, 0.8, 0.608, 0.85, 0.575, 0.85, 0.225, 0.7, 0.275, 0.7, 0.275, 0.733, 0.225, 0.733, 0.575, 0.65, 0.608, 0.65, 0.608, 0.7, 0.575, 0.7, 0.575, 0.85, 0.608, 0.85, 0.608, 0.9, 0.575, 0.9, 0.425, 0.01705, 0.475, 0.01705, 0.475, 0.05, 0.425, 0.05, 0.392, 0.01705, 0.425, 0.01705, 0.425, 0.05, 0.392, 0.05, 0.392, 0.9, 0.425, 0.9, 0.425, 0.95, 0.392, 0.95, 0.392, 0.85, 0.425, 0.85, 0.425, 0.9, 0.392, 0.9, 0.392, 0.8, 0.425, 0.8, 0.425, 0.85, 0.392, 0.85, 0.392, 0.767, 0.425, 0.767, 0.425, 0.8, 0.392, 0.8, 0.675, 0.7, 0.725, 0.7, 0.725, 0.733, 0.675, 0.733, 0.725, 0.7, 0.775, 0.7, 0.775, 0.733, 0.725, 0.733, 0.775, 0.7, 0.825, 0.7, 0.825, 0.733, 0.775, 0.733, 0.392, 0.267, 0.425, 0.267, 0.425, 0.3, 0.392, 0.3, 0.775, 0.517, 0.825, 0.517, 0.825, 0.55, 0.775, 0.55, 0.725, 0.517, 0.775, 0.517, 0.775, 0.55, 0.725, 0.55, 0.575, 0.45, 0.608, 0.45, 0.608, 0.483, 0.575, 0.483, 0.142, 0.733, 0.142, 0.75, 0.1322, 0.75, 0.125, 0.733, 0.392, 0.983, 0.392, 1.0, 0.3822, 1.0, 0.375, 0.983, 0.392, 0.01705, 0.375, 0.01705, 0.375, 0.007204, 0.392, 0.0, 0.608, 0.01705, 0.608, 0.0, 0.6178, 0.0, 0.625, 0.01705, 0.608, 0.983, 0.625, 0.983, 0.625, 0.9928, 0.608, 1.0, 0.858, 0.733, 0.875, 0.733, 0.875, 0.7428, 0.858, 0.75, 0.858, 0.517, 0.858, 0.5, 0.8678, 0.5, 0.875, 0.517, 0.608, 0.267, 0.608, 0.25, 0.6178, 0.25, 0.625, 0.267, 0.608, 0.233, 0.625, 0.233, 0.625, 0.2428, 0.608, 0.25, 0.392, 0.233, 0.392, 0.25, 0.3822, 0.25, 0.375, 0.233, 0.392, 0.267, 0.375, 0.267, 0.375, 0.2572, 0.392, 0.25, 0.142, 0.517, 0.125, 0.517, 0.125, 0.5072, 0.142, 0.5, 0.642, 0.517, 0.625, 0.517, 0.6226, 0.5, 0.642, 0.5, 0.608, 0.517, 0.608, 0.5, 0.6226, 0.5, 0.625, 0.517, 0.608, 0.483, 0.625, 0.483, 0.6226, 0.5, 0.608, 0.5, 0.392, 0.483, 0.392, 0.5, 0.375, 0.5024, 0.375, 0.483, 0.392, 0.517, 0.375, 0.517, 0.375, 0.5024, 0.392, 0.5, 0.358, 0.517, 0.358, 0.5, 0.375, 0.5024, 0.375, 0.517, 0.642, 0.733, 0.642, 0.75, 0.625, 0.7476, 0.625, 0.733, 0.608, 0.767, 0.608, 0.75, 0.625, 0.7476, 0.625, 0.767, 0.608, 0.733, 0.625, 0.733, 0.625, 0.7476, 0.608, 0.75, 0.392, 0.733, 0.392, 0.75, 0.3774, 0.75, 0.375, 0.733, 0.392, 0.767, 0.375, 0.767, 0.3774, 0.75, 0.392, 0.75, 0.358, 0.733, 0.375, 0.733, 0.3774, 0.75, 0.358, 0.75, 0.142, 0.7, 0.142, 0.733, 0.125, 0.733, 0.125, 0.7, 0.375, 0.05, 0.375, 0.01705, 0.392, 0.01705, 0.392, 0.05, 0.575, 0.983, 0.608, 0.983, 0.608, 1.0, 0.575, 1.0, 0.575, 0.0, 0.608, 0.0, 0.608, 0.01705, 0.575, 0.01705, 0.858, 0.55, 0.858, 0.517, 0.875, 0.517, 0.875, 0.55, 0.625, 0.2, 0.625, 0.233, 0.608, 0.233, 0.608, 0.2, 0.425, 0.267, 0.392, 0.267, 0.392, 0.25, 0.425, 0.25, 0.425, 0.25, 0.392, 0.25, 0.392, 0.233, 0.425, 0.233, 0.175, 0.517, 0.142, 0.517, 0.142, 0.5, 0.175, 0.5, 0.375, 0.3, 0.375, 0.267, 0.392, 0.267, 0.392, 0.3, 0.675, 0.517, 0.642, 0.517, 0.642, 0.5, 0.675, 0.5, 0.625, 0.45, 0.625, 0.483, 0.608, 0.483, 0.608, 0.45, 0.425, 0.517, 0.392, 0.517, 0.392, 0.5, 0.425, 0.5, 0.425, 0.5, 0.392, 0.5, 0.392, 0.483, 0.425, 0.483, 0.358, 0.55, 0.358, 0.517, 0.375, 0.517, 0.375, 0.55, 0.375, 0.55, 0.375, 0.517, 0.392, 0.517, 0.392, 0.55, 0.642, 0.7, 0.642, 0.733, 0.625, 0.733, 0.625, 0.7, 0.625, 0.7, 0.625, 0.733, 0.608, 0.733, 0.608, 0.7, 0.425, 0.767, 0.392, 0.767, 0.392, 0.75, 0.425, 0.75, 0.425, 0.75, 0.392, 0.75, 0.392, 0.733, 0.425, 0.733, 0.325, 0.733, 0.358, 0.733, 0.358, 0.75, 0.325, 0.75, 0.375, 0.8, 0.375, 0.767, 0.392, 0.767, 0.392, 0.8, 0.825, 0.733, 0.858, 0.733, 0.858, 0.75, 0.825, 0.75, 0.625, 0.95, 0.625, 0.983, 0.608, 0.983, 0.608, 0.95, 0.392, 0.983, 0.425, 0.983, 0.425, 1.0, 0.392, 1.0, 0.392, 0.0, 0.425, 0.0, 0.425, 0.01705, 0.392, 0.01705, 0.425, 0.983, 0.475, 0.983, 0.475, 1.0, 0.425, 1.0, 0.425, 0.0, 0.475, 0.0, 0.475, 0.01705, 0.425, 0.01705, 0.475, 0.983, 0.525, 0.983, 0.525, 1.0, 0.475, 1.0, 0.475, 0.0, 0.525, 0.0, 0.525, 0.01705, 0.475, 0.01705, 0.525, 0.983, 0.575, 0.983, 0.575, 1.0, 0.525, 1.0, 0.525, 0.0, 0.575, 0.0, 0.575, 0.01705, 0.525, 0.01705, 0.608, 0.267, 0.575, 0.267, 0.575, 0.25, 0.608, 0.25, 0.608, 0.25, 0.575, 0.25, 0.575, 0.233, 0.608, 0.233, 0.575, 0.267, 0.525, 0.267, 0.525, 0.25, 0.575, 0.25, 0.575, 0.25, 0.525, 0.25, 0.525, 0.233, 0.575, 0.233, 0.525, 0.267, 0.475, 0.267, 0.475, 0.25, 0.525, 0.25, 0.525, 0.25, 0.475, 0.25, 0.475, 0.233, 0.525, 0.233, 0.475, 0.267, 0.425, 0.267, 0.425, 0.25, 0.475, 0.25, 0.475, 0.25, 0.425, 0.25, 0.425, 0.233, 0.475, 0.233, 0.608, 0.517, 0.575, 0.517, 0.575, 0.5, 0.608, 0.5, 0.608, 0.5, 0.575, 0.5, 0.575, 0.483, 0.608, 0.483, 0.575, 0.517, 0.525, 0.517, 0.525, 0.5, 0.575, 0.5, 0.575, 0.5, 0.525, 0.5, 0.525, 0.483, 0.575, 0.483, 0.525, 0.517, 0.475, 0.517, 0.475, 0.5, 0.525, 0.5, 0.525, 0.5, 0.475, 0.5, 0.475, 0.483, 0.525, 0.483, 0.475, 0.517, 0.425, 0.517, 0.425, 0.5, 0.475, 0.5, 0.475, 0.5, 0.425, 0.5, 0.425, 0.483, 0.475, 0.483, 0.608, 0.767, 0.575, 0.767, 0.575, 0.75, 0.608, 0.75, 0.608, 0.75, 0.575, 0.75, 0.575, 0.733, 0.608, 0.733, 0.575, 0.767, 0.525, 0.767, 0.525, 0.75, 0.575, 0.75, 0.575, 0.75, 0.525, 0.75, 0.525, 0.733, 0.575, 0.733, 0.525, 0.767, 0.475, 0.767, 0.475, 0.75, 0.525, 0.75, 0.525, 0.75, 0.475, 0.75, 0.475, 0.733, 0.525, 0.733, 0.475, 0.767, 0.425, 0.767, 0.425, 0.75, 0.475, 0.75, 0.475, 0.75, 0.425, 0.75, 0.425, 0.733, 0.475, 0.733, 0.142, 0.517, 0.142, 0.55, 0.125, 0.55, 0.125, 0.517, 0.375, 0.233, 0.375, 0.2, 0.392, 0.2, 0.392, 0.233, 0.142, 0.55, 0.142, 0.6, 0.125, 0.6, 0.125, 0.55, 0.375, 0.2, 0.375, 0.15, 0.392, 0.15, 0.392, 0.2, 0.142, 0.6, 0.142, 0.65, 0.125, 0.65, 0.125, 0.6, 0.375, 0.15, 0.375, 0.1, 0.392, 0.1, 0.392, 0.15, 0.142, 0.65, 0.142, 0.7, 0.125, 0.7, 0.125, 0.65, 0.375, 0.1, 0.375, 0.05, 0.392, 0.05, 0.392, 0.1, 0.858, 0.733, 0.858, 0.7, 0.875, 0.7, 0.875, 0.733, 0.625, 0.01705, 0.625, 0.05, 0.608, 0.05, 0.608, 0.01705, 0.858, 0.7, 0.858, 0.65, 0.875, 0.65, 0.875, 0.7, 0.625, 0.05, 0.625, 0.1, 0.608, 0.1, 0.608, 0.05, 0.858, 0.65, 0.858, 0.6, 0.875, 0.6, 0.875, 0.65, 0.625, 0.1, 0.625, 0.15, 0.608, 0.15, 0.608, 0.1, 0.858, 0.6, 0.858, 0.55, 0.875, 0.55, 0.875, 0.6, 0.625, 0.15, 0.625, 0.2, 0.608, 0.2, 0.608, 0.15, 0.358, 0.733, 0.358, 0.7, 0.375, 0.7, 0.375, 0.733, 0.375, 0.733, 0.375, 0.7, 0.392, 0.7, 0.392, 0.733, 0.358, 0.7, 0.358, 0.65, 0.375, 0.65, 0.375, 0.7, 0.375, 0.7, 0.375, 0.65, 0.392, 0.65, 0.392, 0.7, 0.358, 0.65, 0.358, 0.6, 0.375, 0.6, 0.375, 0.65, 0.375, 0.65, 0.375, 0.6, 0.392, 0.6, 0.392, 0.65, 0.358, 0.6, 0.358, 0.55, 0.375, 0.55, 0.375, 0.6, 0.375, 0.6, 0.375, 0.55, 0.392, 0.55, 0.392, 0.6, 0.642, 0.517, 0.642, 0.55, 0.625, 0.55, 0.625, 0.517, 0.625, 0.517, 0.625, 0.55, 0.608, 0.55, 0.608, 0.517, 0.642, 0.55, 0.642, 0.6, 0.625, 0.6, 0.625, 0.55, 0.625, 0.55, 0.625, 0.6, 0.608, 0.6, 0.608, 0.55, 0.642, 0.6, 0.642, 0.65, 0.625, 0.65, 0.625, 0.6, 0.625, 0.6, 0.625, 0.65, 0.608, 0.65, 0.608, 0.6, 0.642, 0.65, 0.642, 0.7, 0.625, 0.7, 0.625, 0.65, 0.625, 0.65, 0.625, 0.7, 0.608, 0.7, 0.608, 0.65, 0.358, 0.517, 0.325, 0.517, 0.325, 0.5, 0.358, 0.5, 0.375, 0.483, 0.375, 0.45, 0.392, 0.45, 0.392, 0.483, 0.325, 0.517, 0.275, 0.517, 0.275, 0.5, 0.325, 0.5, 0.375, 0.45, 0.375, 0.4, 0.392, 0.4, 0.392, 0.45, 0.275, 0.517, 0.225, 0.517, 0.225, 0.5, 0.275, 0.5, 0.375, 0.4, 0.375, 0.35, 0.392, 0.35, 0.392, 0.4, 0.225, 0.517, 0.175, 0.517, 0.175, 0.5, 0.225, 0.5, 0.375, 0.35, 0.375, 0.3, 0.392, 0.3, 0.392, 0.35, 0.858, 0.517, 0.825, 0.517, 0.825, 0.5, 0.858, 0.5, 0.625, 0.267, 0.625, 0.3, 0.608, 0.3, 0.608, 0.267, 0.825, 0.517, 0.775, 0.517, 0.775, 0.5, 0.825, 0.5, 0.625, 0.3, 0.625, 0.35, 0.608, 0.35, 0.608, 0.3, 0.775, 0.517, 0.725, 0.517, 0.725, 0.5, 0.775, 0.5, 0.625, 0.35, 0.625, 0.4, 0.608, 0.4, 0.608, 0.35, 0.725, 0.517, 0.675, 0.517, 0.675, 0.5, 0.725, 0.5, 0.625, 0.4, 0.625, 0.45, 0.608, 0.45, 0.608, 0.4, 0.142, 0.733, 0.175, 0.733, 0.175, 0.75, 0.142, 0.75, 0.375, 0.983, 0.375, 0.95, 0.392, 0.95, 0.392, 0.983, 0.175, 0.733, 0.225, 0.733, 0.225, 0.75, 0.175, 0.75, 0.375, 0.95, 0.375, 0.9, 0.392, 0.9, 0.392, 0.95, 0.225, 0.733, 0.275, 0.733, 0.275, 0.75, 0.225, 0.75, 0.375, 0.9, 0.375, 0.85, 0.392, 0.85, 0.392, 0.9, 0.275, 0.733, 0.325, 0.733, 0.325, 0.75, 0.275, 0.75, 0.375, 0.85, 0.375, 0.8, 0.392, 0.8, 0.392, 0.85, 0.642, 0.733, 0.675, 0.733, 0.675, 0.75, 0.642, 0.75, 0.625, 0.767, 0.625, 0.8, 0.608, 0.8, 0.608, 0.767, 0.675, 0.733, 0.725, 0.733, 0.725, 0.75, 0.675, 0.75, 0.625, 0.8, 0.625, 0.85, 0.608, 0.85, 0.608, 0.8, 0.725, 0.733, 0.775, 0.733, 0.775, 0.75, 0.725, 0.75, 0.625, 0.85, 0.625, 0.9, 0.608, 0.9, 0.608, 0.85, 0.775, 0.733, 0.825, 0.733, 0.825, 0.75, 0.775, 0.75, 0.625, 0.9, 0.625, 0.95, 0.608, 0.95, 0.608, 0.9, 0.142, 0.7, 0.175, 0.7, 0.175, 0.733, 0.142, 0.733])
me_cube.materials.append(mat_body)
me_cube.update()

# ---- objects
ob_box = bpy.data.objects.new('Box', me_cube)

# ---- transforms, parenting, visibility, modifiers, constraints
ob_box.location = (0.0, 0.0, 0.0)

# ---- collection membership
scene.collection.objects.link(ob_box)

# ---- scene / render settings (as saved in the file)
scene.frame_start = 1; scene.frame_end = 250; scene.frame_set(1)
scene.render.engine = 'BLENDER_EEVEE_NEXT'
bpy.context.view_layer.update()

# ---- added for rendering (the .blend has no active camera and no usable light): camera, sun
cam_auto = bpy.data.cameras.new('AutoCamera')
cam_auto.lens = 50.0
cam_auto.sensor_width = 36.0
cam_auto.clip_end = 1000.0
ob_auto_camera = bpy.data.objects.new('AutoCamera', cam_auto)
scene.collection.objects.link(ob_auto_camera)
ob_auto_camera.location = (3.52558, -4.2307, 3.92046)
ob_auto_camera.rotation_euler = (1.09748, -7.21219e-08, 0.694738)
scene.camera = ob_auto_camera
light_auto_sun = bpy.data.lights.new('AutoSun', 'SUN')
light_auto_sun.energy = 3.0
light_auto_sun.angle = 0.0523599
ob_auto_sun = bpy.data.objects.new('AutoSun', light_auto_sun)
scene.collection.objects.link(ob_auto_sun)
ob_auto_sun.rotation_euler = (0.872665, 0.174533, 0.523599)
bpy.context.view_layer.update()
